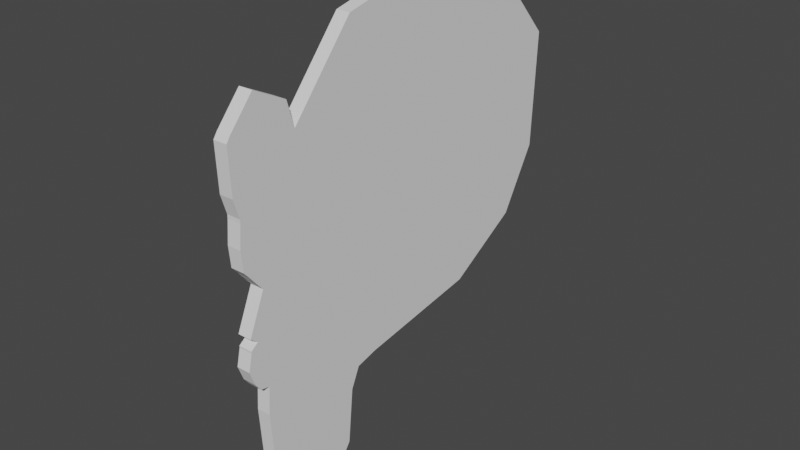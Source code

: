 # Source: MonkeySidePlane.blend  (saved by Blender 3.6.13; exported with 4.5.12 LTS)
import bpy
from mathutils import Matrix  # noqa: F401  (used for matrix-valued properties, if any)

bpy.ops.wm.read_factory_settings(use_empty=True)
scene = bpy.context.scene
scene.name = 'Scene'

# ---- world
world_world = bpy.data.worlds.new('World'); scene.world = world_world
world_world.use_nodes = True; world_world.node_tree.nodes.clear()
_N = world_world.node_tree.nodes; _L = world_world.node_tree.links
n0 = _N.new('ShaderNodeOutputWorld'); n0.name = 'World Output'; n0.location = (300, 300)
n1 = _N.new('ShaderNodeBackground'); n1.name = 'Background'; n1.location = (10, 300)
n1.inputs[0].default_value = (0.05088, 0.05088, 0.05088, 1.0)
_L.new(n1.outputs[0], n0.inputs[0])
n0.is_active_output = True
world_world.color = (0.05088, 0.05088, 0.05088)
world_world.use_sun_shadow = False
world_world.sun_shadow_jitter_overblur = 0.0

# ---- meshes
me_suzanne = bpy.data.meshes.new('Suzanne')
me_suzanne.from_pydata([(0.0001721, -0.793, 0.125), (4.59e-05, -0.8203, 0.3359), (0.0002301, -0.8203, 0.1562), (9.909e-07, -0.8281, 0.2422), (0.0, -0.8203, 0.3516), (0.0, -0.7344, -0.6797), (0.0, -0.7812, -0.3203), (0.0, -0.5621, 0.5799), (0.0, 0.5469, 0.8984), (0.0, 0.8516, 0.5625), (0.0, 0.8281, 0.07031), (0.0, 0.3516, -0.3828), (0.0, -0.5781, -0.9844), (0.0002176, -0.7344, 0.7578), (0.0, -0.6875, -0.8906), (0.0001469, -0.8359, 0.6406), (-3.427e-07, -0.8516, 0.6172), (-6.251e-06, -0.8438, 0.4297), (2.438e-05, -0.8125, -0.1016), (0.0, -0.6406, -0.9453), (0.0, -0.75, -0.4453), (0.0, -0.7422, -0.3281), (1.832e-05, -0.7812, -0.125), (-5.011e-06, -0.8125, -0.1484), (5.763e-05, -0.8125, -0.1562), (-3.947e-05, -0.8281, -0.2266), (0.0, -0.8047, -0.2891), (7.842e-05, -0.7422, 0.0625), (6.671e-05, -0.7812, 0.1094), (0.0001632, -0.5938, 0.6875), (-0.05833, -0.793, 0.125), (0.0, -0.2891, 0.8984), (0.0, 0.07812, 0.9844), (0.0, 0.6719, -0.1953), (0.0, -0.1875, -0.4609), (0.0, -0.4609, -0.9766), (0.0, -0.3438, -0.8047), (0.0, -0.3203, -0.5703), (0.0, -0.2812, -0.4844), (-0.05846, -0.8203, 0.3359), (-0.05828, -0.8203, 0.1563), (-0.05851, -0.8281, 0.2422), (-0.05851, -0.8203, 0.3516), (-0.05851, -0.7344, -0.6797), (-0.05851, -0.7813, -0.3203), (-0.05851, -0.5621, 0.5799), (-0.05851, 0.5469, 0.8984), (-0.05851, 0.8516, 0.5625), (-0.05851, 0.8281, 0.07031), (-0.05851, 0.3516, -0.3828), (-0.05851, -0.5781, -0.9844), (-0.05829, -0.7344, 0.7578), (-0.05851, -0.6875, -0.8906), (-0.05836, -0.8359, 0.6406), (-0.05851, -0.8516, 0.6172), (-0.05851, -0.8438, 0.4297), (-0.05848, -0.8125, -0.1016), (-0.05851, -0.6406, -0.9453), (-0.05851, -0.75, -0.4453), (-0.05851, -0.7422, -0.3281), (-0.05849, -0.7813, -0.125), (-0.05851, -0.8125, -0.1484), (-0.05845, -0.8125, -0.1562), (-0.05855, -0.8281, -0.2266), (-0.05851, -0.8047, -0.2891), (-0.05843, -0.7422, 0.0625), (-0.05844, -0.7813, 0.1094), (-0.05834, -0.5938, 0.6875), (-0.05851, -0.2891, 0.8984), (-0.05851, 0.07812, 0.9844), (-0.05851, 0.6719, -0.1953), (-0.05851, -0.1875, -0.4609), (-0.05851, -0.4609, -0.9766), (-0.05851, -0.3438, -0.8047), (-0.05851, -0.3203, -0.5703), (-0.05851, -0.2813, -0.4844)], [], [(2, 0, 28, 27, 18, 22, 23, 24, 25, 26, 6, 21, 20, 5, 14, 19, 12, 35, 36, 37, 38, 34, 11, 33, 10, 9, 8, 32, 31, 7, 29, 13, 15, 16, 17, 4, 1, 3), (40, 41, 39, 42, 55, 54, 53, 51, 67, 45, 68, 69, 46, 47, 48, 70, 49, 71, 75, 74, 73, 72, 50, 57, 52, 43, 58, 59, 44, 64, 63, 62, 61, 60, 56, 65, 66, 30), (5, 20, 58, 43), (0, 2, 40, 30), (37, 36, 73, 74), (21, 6, 44, 59), (29, 7, 45, 67), (36, 35, 72, 73), (6, 26, 64, 44), (2, 3, 41, 40), (35, 12, 50, 72), (23, 22, 60, 61), (3, 1, 39, 41), (10, 33, 70, 48), (24, 23, 61, 62), (1, 4, 42, 39), (33, 11, 49, 70), (25, 24, 62, 63), (12, 19, 57, 50), (11, 34, 71, 49), (26, 25, 63, 64), (15, 13, 51, 53), (34, 38, 75, 71), (22, 18, 56, 60), (16, 15, 53, 54), (9, 10, 48, 47), (27, 28, 66, 65), (17, 16, 54, 55), (31, 32, 69, 68), (28, 0, 30, 66), (4, 17, 55, 42), (32, 8, 46, 69), (13, 29, 67, 51), (19, 14, 52, 57), (8, 9, 47, 46), (20, 21, 59, 58), (7, 31, 68, 45), (14, 5, 43, 52), (18, 27, 65, 56), (38, 37, 74, 75)])
_uv = me_suzanne.uv_layers.new(name='UVMap')
_uv.uv.foreach_set('vector', [0.0, 0.0, 0.0, 0.0, 0.0, 0.0, 0.0, 0.0, 0.0, 0.0, 0.0, 0.0, 0.0, 0.0, 0.0, 0.0, 0.0, 0.0, 0.0, 0.0, 0.0, 0.0, 0.0, 0.0, 0.0, 0.0, 0.0, 0.0, 0.0, 0.0, 0.0, 0.0, 0.0, 0.0, 0.0, 0.0, 0.0, 0.0, 0.0, 0.0, 0.0, 0.0, 0.0, 0.0, 0.0, 0.0, 0.0, 0.0, 0.0, 0.0, 0.0, 0.0, 0.0, 0.0, 0.0, 0.0, 0.0, 0.0, 0.0, 0.0, 0.0, 0.0, 0.0, 0.0, 0.0, 0.0, 0.0, 0.0, 0.0, 0.0, 0.0, 0.0, 0.0, 0.0, 0.0, 0.0, 0.0, 0.0, 0.0, 0.0, 0.0, 0.0, 0.0, 0.0, 0.0, 0.0, 0.0, 0.0, 0.0, 0.0, 0.0, 0.0, 0.0, 0.0, 0.0, 0.0, 0.0, 0.0, 0.0, 0.0, 0.0, 0.0, 0.0, 0.0, 0.0, 0.0, 0.0, 0.0, 0.0, 0.0, 0.0, 0.0, 0.0, 0.0, 0.0, 0.0, 0.0, 0.0, 0.0, 0.0, 0.0, 0.0, 0.0, 0.0, 0.0, 0.0, 0.0, 0.0, 0.0, 0.0, 0.0, 0.0, 0.0, 0.0, 0.0, 0.0, 0.0, 0.0, 0.0, 0.0, 0.0, 0.0, 0.0, 0.0, 0.0, 0.0, 0.0, 0.0, 0.0, 0.0, 0.0, 0.0, 0.0, 0.0, 0.0, 0.0, 0.0, 0.0, 0.0, 0.0, 0.0, 0.0, 0.0, 0.0, 0.0, 0.0, 0.0, 0.0, 0.0, 0.0, 0.0, 0.0, 0.0, 0.0, 0.0, 0.0, 0.0, 0.0, 0.0, 0.0, 0.0, 0.0, 0.0, 0.0, 0.0, 0.0, 0.0, 0.0, 0.0, 0.0, 0.0, 0.0, 0.0, 0.0, 0.0, 0.0, 0.0, 0.0, 0.0, 0.0, 0.0, 0.0, 0.0, 0.0, 0.0, 0.0, 0.0, 0.0, 0.0, 0.0, 0.0, 0.0, 0.0, 0.0, 0.0, 0.0, 0.0, 0.0, 0.0, 0.0, 0.0, 0.0, 0.0, 0.0, 0.0, 0.0, 0.0, 0.0, 0.0, 0.0, 0.0, 0.0, 0.0, 0.0, 0.0, 0.0, 0.0, 0.0, 0.0, 0.0, 0.0, 0.0, 0.0, 0.0, 0.0, 0.0, 0.0, 0.0, 0.0, 0.0, 0.0, 0.0, 0.0, 0.0, 0.0, 0.0, 0.0, 0.0, 0.0, 0.0, 0.0, 0.0, 0.0, 0.0, 0.0, 0.0, 0.0, 0.0, 0.0, 0.0, 0.0, 0.0, 0.0, 0.0, 0.0, 0.0, 0.0, 0.0, 0.0, 0.0, 0.0, 0.0, 0.0, 0.0, 0.0, 0.0, 0.0, 0.0, 0.0, 0.0, 0.0, 0.0, 0.0, 0.0, 0.0, 0.0, 0.0, 0.0, 0.0, 0.0, 0.0, 0.0, 0.0, 0.0, 0.0, 0.0, 0.0, 0.0, 0.0, 0.0, 0.0, 0.0, 0.0, 0.0, 0.0, 0.0, 0.0, 0.0, 0.0, 0.0, 0.0, 0.0, 0.0, 0.0, 0.0, 0.0, 0.0, 0.0, 0.0, 0.0, 0.0, 0.0, 0.0, 0.0, 0.0, 0.0, 0.0, 0.0, 0.0, 0.0, 0.0, 0.0, 0.0, 0.0, 0.0, 0.0, 0.0, 0.0, 0.0, 0.0, 0.0, 0.0, 0.0, 0.0, 0.0, 0.0, 0.0, 0.0, 0.0, 0.0, 0.0, 0.0, 0.0, 0.0, 0.0, 0.0, 0.0, 0.0, 0.0, 0.0, 0.0, 0.0, 0.0, 0.0, 0.0, 0.0, 0.0, 0.0, 0.0, 0.0, 0.0, 0.0, 0.0, 0.0, 0.0, 0.0, 0.0, 0.0, 0.0, 0.0, 0.0, 0.0, 0.0, 0.0, 0.0, 0.0, 0.0, 0.0, 0.0, 0.0, 0.0, 0.0, 0.0, 0.0, 0.0, 0.0, 0.0, 0.0, 0.0, 0.0, 0.0, 0.0, 0.0, 0.0, 0.0, 0.0, 0.0, 0.0, 0.0, 0.0, 0.0, 0.0, 0.0, 0.0, 0.0, 0.0, 0.0, 0.0, 0.0, 0.0, 0.0, 0.0, 0.0, 0.0, 0.0, 0.0, 0.0, 0.0, 0.0, 0.0, 0.0, 0.0, 0.0, 0.0, 0.0, 0.0, 0.0, 0.0, 0.0, 0.0, 0.0, 0.0, 0.0, 0.0, 0.0, 0.0])
me_suzanne.update()

# ---- objects
ob_suzanneside = bpy.data.objects.new('SuzanneSide', me_suzanne)

# ---- transforms, parenting, visibility, modifiers, constraints
ob_suzanneside.location = (0.0, 0.0, 0.0)

# ---- collection membership
scene.collection.objects.link(ob_suzanneside)

# ---- scene / render settings (as saved in the file)
scene.frame_start = 1; scene.frame_end = 250; scene.frame_set(1)
scene.render.engine = 'BLENDER_EEVEE_NEXT'
scene.cycles.sampling_pattern = 'TABULATED_SOBOL'
scene.view_settings.view_transform = 'Filmic'
bpy.context.view_layer.update()

# ---- added for rendering (the .blend has no active camera and no usable light): camera, sun
cam_auto = bpy.data.cameras.new('AutoCamera')
cam_auto.lens = 50.0
cam_auto.sensor_width = 36.0
cam_auto.clip_end = 1000.0
ob_auto_camera = bpy.data.objects.new('AutoCamera', cam_auto)
scene.collection.objects.link(ob_auto_camera)
ob_auto_camera.location = (2.38, -2.89098, 1.92732)
ob_auto_camera.rotation_euler = (1.09748, -7.21219e-08, 0.694738)
scene.camera = ob_auto_camera
light_auto_sun = bpy.data.lights.new('AutoSun', 'SUN')
light_auto_sun.energy = 3.0
light_auto_sun.angle = 0.0523599
ob_auto_sun = bpy.data.objects.new('AutoSun', light_auto_sun)
scene.collection.objects.link(ob_auto_sun)
ob_auto_sun.rotation_euler = (0.872665, 0.174533, 0.523599)
bpy.context.view_layer.update()

